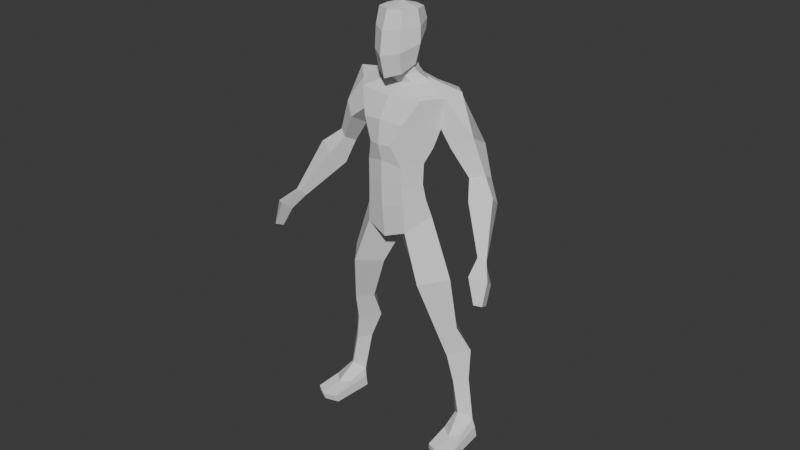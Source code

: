 # Source: Riggeado.blend  (saved by Blender 4.5.87; exported with 4.5.12 LTS)
import bpy
from mathutils import Matrix  # noqa: F401  (used for matrix-valued properties, if any)

bpy.ops.wm.read_factory_settings(use_empty=True)
scene = bpy.context.scene
scene.name = 'Scene'

# ---- collections
col_collection = bpy.data.collections.new('Collection'); scene.collection.children.link(col_collection)

# ---- world
world_world = bpy.data.worlds.new('World'); scene.world = world_world
world_world.use_nodes = True; world_world.node_tree.nodes.clear()
_N = world_world.node_tree.nodes; _L = world_world.node_tree.links
n0 = _N.new('ShaderNodeOutputWorld'); n0.name = 'World Output'; n0.location = (200, 100)
n1 = _N.new('ShaderNodeBackground'); n1.name = 'Background'; n1.location = (-200, 100)
n1.inputs[0].default_value = (0.05088, 0.05088, 0.05088, 1.0)
_L.new(n1.outputs[0], n0.inputs[0])
n0.is_active_output = True
world_world.color = (0.05088, 0.05088, 0.05088)
world_world.sun_shadow_jitter_overblur = 0.0

# ---- meshes
me_cube_002 = bpy.data.meshes.new('Cube.002')
me_cube_002.from_pydata([(1.063, -0.09771, 0.2367), (0.9684, -0.0576, 1.249), (0.9224, -0.2345, 0.3427), (0.7568, -0.2799, 1.186), (0.8975, 0.01326, 0.4307), (0.7106, 0.07495, 1.245), (0.7952, -0.1203, 0.2367), (0.5237, -0.08569, 1.228), (0.8318, -0.1872, 1.591), (0.6841, -0.4102, 1.582), (0.5391, -0.2098, 1.573), (0.6843, -0.01641, 1.582), (0.7744, -0.2739, 2.316), (0.5145, -0.6063, 2.286), (0.2546, -0.3322, 2.255), (0.5145, 0.004163, 2.286), (0.4881, -0.2987, 3.118), (0.2864, -0.5734, 2.925), (0.2864, -0.02411, 2.925), (0.9695, -0.08341, 0.8188), (0.8361, -0.2324, 0.7862), (0.6976, -0.08555, 0.8149), (0.8235, 0.08128, 0.908), (0.9585, -0.257, -0.02123), (1.125, -0.07933, -0.0287), (0.7645, -0.1213, -0.0287), (0.932, 0.06205, -0.0287), (0.9693, -0.489, 0.1318), (1.094, -0.3792, 0.154), (0.8259, -0.4018, 0.154), (1.0, -0.746, -0.0287), (1.184, -0.6514, -0.0287), (0.8044, -0.6934, -0.0287), (1.106, -0.09534, 0.1221), (0.9237, 0.06395, 0.1221), (0.7731, -0.1342, 0.1221), (1.171, -0.6727, 0.06896), (0.8194, -0.7115, 0.06896), (1.003, -0.782, 0.06896), (0.4368, -0.3494, 3.34), (0.4068, -0.3756, 3.554), (0.4157, -0.3722, 3.825), (0.5756, -0.2567, 4.279), (0.5248, -0.3336, 4.045), (0.6192, -0.2579, 4.661), (0.206, -0.2363, 4.89), (0.3566, -0.1931, 4.805), (0.2088, -0.2831, 4.999), (0.1631, -0.2737, 4.981), (0.2292, -0.2736, 5.654), (0.305, -0.3164, 5.276), (0.1594, -0.07641, 5.641), (0.1984, -0.1986, 5.198), (0.1146, -0.1362, 5.004), (0.177, -0.05392, 5.371), (0.7667, -0.1199, 4.741), (0.1783, -0.09894, 4.816), (0.1146, -0.09885, 4.914), (0.1146, -0.4008, 4.959), (0.1783, -0.3234, 4.775), (0.1726, -0.499, 4.924), (0.1146, -0.3635, 4.869), (0.4375, -0.4828, 4.657), (0.1863, -0.5462, 5.182), (0.1726, -0.4781, 5.669), (0.1054, -0.2695, 5.696), (0.2903, -0.2958, 5.465), (0.1682, -0.02803, 5.487), (0.1814, -0.53, 5.457), (0.2834, -0.627, 4.343), (0.5003, 0.02299, 4.363), (0.4146, -0.08579, 4.134), (0.2575, -0.1854, 3.568), (0.2184, -0.1438, 3.379), (0.303, -0.1897, 3.858), (0.1503, -0.6818, 4.072), (0.2655, -0.5838, 3.294), (0.2505, -0.6005, 3.791), (0.2505, -0.5996, 3.532), (0.9866, -0.23, 3.755), (1.141, -0.1218, 3.792), (0.9529, -0.05772, 3.664), (1.107, 0.05043, 3.701), (0.5439, 0.1157, 4.687), (0.7767, -0.3299, 4.113), (0.9814, -0.1618, 4.235), (0.7567, -0.06329, 3.964), (0.9614, 0.1057, 4.086), (1.107, -0.4004, 3.548), (1.354, -0.2602, 3.611), (1.023, -0.1798, 3.375), (1.27, -0.03581, 3.438), (1.429, -0.6276, 3.014), (1.528, -0.5912, 2.993), (1.391, -0.5715, 2.931), (1.49, -0.5351, 2.91), (1.609, -0.934, 2.583), (1.675, -0.8548, 2.548), (1.644, -0.7293, 2.488), (1.591, -0.8085, 2.523), (1.523, -0.6965, 2.75), (1.502, -0.9004, 2.903), (1.681, -0.7761, 2.844), (1.594, -0.5722, 2.69), (-1.063, -0.09771, 0.2367), (-0.9684, -0.0576, 1.249), (-0.9224, -0.2345, 0.3427), (-0.7568, -0.2799, 1.186), (-0.8975, 0.01326, 0.4307), (-0.7106, 0.07495, 1.245), (-0.7952, -0.1203, 0.2367), (-0.5237, -0.08569, 1.228), (-0.8318, -0.1872, 1.591), (-0.6841, -0.4102, 1.582), (-0.5391, -0.2098, 1.573), (-0.6843, -0.01641, 1.582), (-0.7744, -0.2739, 2.316), (-0.5145, -0.6063, 2.286), (-0.2546, -0.3322, 2.255), (-0.5145, 0.004163, 2.286), (-0.4881, -0.2987, 3.118), (-0.2864, -0.5734, 2.925), (0.0, -0.2987, 2.731), (-0.2864, -0.02411, 2.925), (-0.9695, -0.08341, 0.8188), (-0.8361, -0.2324, 0.7862), (-0.6976, -0.08555, 0.8149), (-0.8235, 0.08128, 0.908), (-0.9585, -0.257, -0.02123), (-1.125, -0.07933, -0.0287), (-0.7645, -0.1213, -0.0287), (-0.932, 0.06205, -0.0287), (-0.9693, -0.489, 0.1318), (-1.094, -0.3792, 0.154), (-0.8259, -0.4018, 0.154), (-1.0, -0.746, -0.0287), (-1.184, -0.6514, -0.0287), (-0.8044, -0.6934, -0.0287), (-1.106, -0.09534, 0.1221), (-0.9237, 0.06395, 0.1221), (-0.7731, -0.1342, 0.1221), (-1.171, -0.6727, 0.06896), (-0.8194, -0.7115, 0.06896), (-1.003, -0.782, 0.06896), (-0.4368, -0.3494, 3.34), (0.0, -0.6581, 3.247), (0.0, -0.08016, 3.418), (-0.4068, -0.3756, 3.554), (0.0, -0.6635, 3.564), (0.0, -0.1272, 3.592), (-0.4157, -0.3722, 3.825), (0.0, -0.6656, 3.856), (0.0, -0.05174, 3.878), (-0.5756, -0.2567, 4.279), (0.0, -0.6882, 4.381), (0.0, 0.1241, 4.461), (0.0, 0.08119, 4.185), (-0.5248, -0.3336, 4.045), (0.0, -0.7235, 4.078), (-0.6192, -0.2579, 4.661), (0.0, -0.5339, 4.626), (-0.206, -0.2363, 4.89), (0.0, 0.05338, 4.764), (0.0, -0.6112, 2.813), (0.0, -0.001018, 3.105), (-0.3566, -0.1931, 4.805), (0.0, -0.363, 4.756), (0.0, -0.4373, 4.938), (0.0, 0.01324, 4.826), (0.0, -0.3999, 4.847), (0.0, -0.05491, 4.938), (-0.2088, -0.2831, 4.999), (-0.1631, -0.2737, 4.981), (0.0, -0.09226, 5.028), (0.0, -0.5442, 5.674), (0.0, -0.2675, 5.718), (-0.2292, -0.2736, 5.654), (0.0, -0.01063, 5.636), (0.0, -0.05445, 5.138), (0.0, -0.6011, 4.863), (0.0, 0.05849, 5.362), (-0.305, -0.3164, 5.276), (0.0, -0.6757, 5.146), (-0.1594, -0.07641, 5.641), (-0.1984, -0.1986, 5.198), (-0.1146, -0.1362, 5.004), (-0.177, -0.05392, 5.371), (-0.7667, -0.1199, 4.741), (-0.1783, -0.09894, 4.816), (-0.1146, -0.09885, 4.914), (-0.1146, -0.4008, 4.959), (-0.1783, -0.3234, 4.775), (-0.1726, -0.499, 4.924), (-0.1146, -0.3635, 4.869), (-0.4375, -0.4828, 4.657), (-0.1863, -0.5462, 5.182), (-0.1726, -0.4781, 5.669), (-0.1054, -0.2695, 5.696), (0.0, 0.06804, 5.48), (-0.2903, -0.2958, 5.465), (0.0, -0.6354, 5.433), (-0.1682, -0.02803, 5.487), (-0.1814, -0.53, 5.457), (-0.2834, -0.627, 4.343), (-0.5003, 0.02299, 4.363), (-0.4146, -0.08579, 4.134), (-0.2575, -0.1854, 3.568), (-0.2184, -0.1438, 3.379), (-0.303, -0.1897, 3.858), (-0.1503, -0.6818, 4.072), (-0.2655, -0.5838, 3.294), (-0.2505, -0.6005, 3.791), (-0.2505, -0.5996, 3.532), (-0.9866, -0.23, 3.755), (-1.141, -0.1218, 3.792), (-0.9529, -0.05772, 3.664), (-1.107, 0.05043, 3.701), (-0.5439, 0.1157, 4.687), (-0.7767, -0.3299, 4.113), (-0.9814, -0.1618, 4.235), (-0.7567, -0.06329, 3.964), (-0.9614, 0.1057, 4.086), (-1.107, -0.4004, 3.548), (-1.354, -0.2602, 3.611), (-1.023, -0.1798, 3.375), (-1.27, -0.03581, 3.438), (-1.429, -0.6276, 3.014), (-1.528, -0.5912, 2.993), (-1.391, -0.5715, 2.931), (-1.49, -0.5351, 2.91), (-1.609, -0.934, 2.583), (-1.675, -0.8548, 2.548), (-1.644, -0.7293, 2.488), (-1.591, -0.8085, 2.523), (-1.523, -0.6965, 2.75), (-1.502, -0.9004, 2.903), (-1.681, -0.7761, 2.844), (-1.594, -0.5722, 2.69)], [], [(19, 1, 3, 20), (20, 3, 7, 21), (21, 7, 5, 22), (22, 5, 1, 19), (34, 33, 24, 26), (5, 7, 10, 11), (11, 10, 14, 15), (3, 1, 8, 9), (1, 5, 11, 8), (7, 3, 9, 10), (12, 15, 18, 16), (9, 8, 12, 13), (8, 11, 15, 12), (10, 9, 13, 14), (14, 13, 17, 122), (15, 14, 122, 18), (13, 12, 16, 17), (4, 22, 19, 0), (6, 21, 22, 4), (2, 20, 21, 6), (0, 19, 20, 2), (23, 25, 26, 24), (35, 25, 32, 37), (25, 23, 30, 32), (35, 34, 26, 25), (38, 37, 32, 30), (36, 38, 30, 31), (33, 0, 28, 36), (2, 6, 29, 27), (0, 2, 27, 28), (23, 24, 31, 30), (24, 33, 36, 31), (28, 27, 38, 36), (27, 29, 37, 38), (6, 4, 34, 35), (6, 35, 37, 29), (4, 0, 33, 34), (16, 18, 73, 39), (40, 72, 74, 41), (145, 76, 78, 148), (39, 73, 72, 40), (148, 78, 77, 151), (158, 75, 69, 154), (43, 71, 70, 42), (41, 74, 71, 43), (151, 77, 75, 158), (160, 62, 59, 166), (154, 69, 62, 160), (17, 163, 122), (164, 18, 122), (46, 56, 57, 45), (44, 55, 56, 46), (45, 57, 53, 48), (166, 59, 61, 169), (66, 67, 51, 49), (169, 61, 58, 167), (175, 65, 51, 177), (200, 68, 64, 174), (167, 58, 60, 179), (48, 53, 52, 47), (179, 60, 63, 182), (47, 52, 50), (52, 53, 173, 178), (67, 54, 180, 198), (54, 52, 178, 180), (53, 57, 170, 173), (57, 56, 168, 170), (56, 55, 83, 162, 168), (61, 59, 46, 45), (60, 58, 48, 47), (58, 61, 45, 48), (59, 62, 44, 46), (63, 60, 47, 50), (68, 63, 50, 66), (51, 65, 49), (49, 65, 64), (65, 175, 174, 64), (50, 52, 54), (64, 68, 66, 49), (51, 67, 198, 177), (182, 63, 68, 200), (50, 54, 67, 66), (62, 69, 42, 44), (70, 71, 156, 155), (72, 73, 146, 149), (71, 74, 152, 156), (74, 72, 149, 152), (69, 75, 43, 42), (78, 76, 39, 40), (77, 78, 40, 41), (75, 77, 41, 43), (76, 17, 16, 39), (155, 162, 83, 70), (86, 87, 82, 81), (79, 81, 90, 88), (84, 86, 81, 79), (87, 85, 80, 82), (83, 55, 85, 87), (42, 70, 86, 84), (70, 83, 87, 86), (79, 80, 85, 84), (90, 91, 95, 94), (82, 80, 89, 91), (81, 82, 91, 90), (80, 79, 88, 89), (101, 100, 99, 96), (88, 90, 94, 92), (89, 88, 92, 93), (91, 89, 93, 95), (44, 42, 84, 85), (85, 55, 44), (99, 98, 97, 96), (102, 101, 96, 97), (103, 102, 97, 98), (100, 103, 98, 99), (94, 95, 103, 100), (95, 93, 102, 103), (93, 92, 101, 102), (92, 94, 100, 101), (145, 163, 17, 76), (73, 18, 164, 146), (124, 125, 107, 105), (125, 126, 111, 107), (126, 127, 109, 111), (127, 124, 105, 109), (139, 131, 129, 138), (109, 115, 114, 111), (115, 119, 118, 114), (107, 113, 112, 105), (105, 112, 115, 109), (111, 114, 113, 107), (116, 120, 123, 119), (113, 117, 116, 112), (112, 116, 119, 115), (114, 118, 117, 113), (118, 122, 121, 117), (119, 123, 122, 118), (117, 121, 120, 116), (108, 104, 124, 127), (110, 108, 127, 126), (106, 110, 126, 125), (104, 106, 125, 124), (128, 129, 131, 130), (140, 142, 137, 130), (130, 137, 135, 128), (140, 130, 131, 139), (143, 135, 137, 142), (141, 136, 135, 143), (138, 141, 133, 104), (106, 132, 134, 110), (104, 133, 132, 106), (128, 135, 136, 129), (129, 136, 141, 138), (133, 141, 143, 132), (132, 143, 142, 134), (110, 140, 139, 108), (110, 134, 142, 140), (108, 139, 138, 104), (120, 144, 207, 123), (147, 150, 208, 206), (145, 148, 212, 210), (144, 147, 206, 207), (148, 151, 211, 212), (158, 154, 203, 209), (157, 153, 204, 205), (150, 157, 205, 208), (151, 158, 209, 211), (160, 166, 191, 194), (154, 160, 194, 203), (121, 122, 163), (164, 122, 123), (165, 161, 189, 188), (159, 165, 188, 187), (161, 172, 185, 189), (166, 169, 193, 191), (199, 176, 183, 201), (169, 167, 190, 193), (175, 177, 183, 197), (200, 174, 196, 202), (167, 179, 192, 190), (172, 171, 184, 185), (179, 182, 195, 192), (171, 181, 184), (184, 178, 173, 185), (201, 198, 180, 186), (186, 180, 178, 184), (185, 173, 170, 189), (189, 170, 168, 188), (188, 168, 162, 217, 187), (193, 161, 165, 191), (192, 171, 172, 190), (190, 172, 161, 193), (191, 165, 159, 194), (195, 181, 171, 192), (202, 199, 181, 195), (183, 176, 197), (176, 196, 197), (197, 196, 174, 175), (181, 186, 184), (196, 176, 199, 202), (183, 177, 198, 201), (182, 200, 202, 195), (181, 199, 201, 186), (194, 159, 153, 203), (204, 155, 156, 205), (206, 149, 146, 207), (205, 156, 152, 208), (208, 152, 149, 206), (203, 153, 157, 209), (212, 147, 144, 210), (211, 150, 147, 212), (209, 157, 150, 211), (210, 144, 120, 121), (155, 204, 217, 162), (220, 215, 216, 221), (213, 222, 224, 215), (218, 213, 215, 220), (221, 216, 214, 219), (217, 221, 219, 187), (153, 218, 220, 204), (204, 220, 221, 217), (213, 218, 219, 214), (224, 228, 229, 225), (216, 225, 223, 214), (215, 224, 225, 216), (214, 223, 222, 213), (235, 230, 233, 234), (222, 226, 228, 224), (223, 227, 226, 222), (225, 229, 227, 223), (159, 219, 218, 153), (219, 159, 187), (233, 230, 231, 232), (236, 231, 230, 235), (237, 232, 231, 236), (234, 233, 232, 237), (228, 234, 237, 229), (229, 237, 236, 227), (227, 236, 235, 226), (226, 235, 234, 228), (145, 210, 121, 163), (207, 146, 164, 123)])
me_cube_002.polygons.foreach_set('use_smooth', [True] * 242)
_k = set([(0, 2), (0, 4), (0, 19), (0, 28), (0, 33), (1, 3), (1, 5), (1, 8), (1, 19), (2, 6), (2, 20), (2, 27), (3, 7), (3, 9), (3, 20), (4, 6), (4, 22), (4, 34), (5, 7), (5, 11), (5, 22), (6, 21), (6, 29), (6, 35), (7, 10), (7, 21), (8, 9), (8, 11), (8, 12), (9, 10), (9, 13), (10, 11), (10, 14), (11, 15), (12, 13), (12, 15), (12, 16), (13, 14), (13, 17), (14, 15), (14, 122), (15, 18), (16, 17), (16, 18), (16, 39), (17, 76), (17, 122), (17, 163), (18, 73), (18, 122), (18, 164), (19, 20), (19, 22), (20, 21), (21, 22), (23, 24), (23, 25), (23, 30), (24, 26), (24, 31), (24, 33), (25, 26), (25, 32), (25, 35), (26, 34), (27, 28), (27, 29), (27, 38), (28, 36), (29, 37), (30, 31), (30, 32), (30, 38), (31, 36), (32, 37), (33, 34), (33, 36), (34, 35), (35, 37), (36, 38), (37, 38), (39, 40), (39, 73), (39, 76), (40, 41), (40, 72), (40, 78), (41, 43), (41, 74), (41, 77), (42, 43), (42, 44), (42, 69), (42, 70), (42, 84), (43, 71), (43, 75), (44, 46), (44, 55), (44, 62), (44, 85), (45, 46), (45, 48), (45, 57), (45, 61), (46, 56), (46, 59), (47, 48), (47, 50), (47, 52), (47, 60), (48, 53), (48, 58), (49, 51), (49, 64), (49, 65), (49, 66), (50, 52), (50, 54), (50, 63), (50, 66), (51, 65), (51, 67), (51, 177), (52, 53), (52, 54), (52, 178), (53, 57), (53, 173), (54, 67), (54, 180), (55, 56), (55, 83), (55, 85), (56, 57), (56, 168), (57, 170), (58, 60), (58, 61), (58, 167), (59, 61), (59, 62), (59, 166), (60, 63), (60, 179), (61, 169), (62, 69), (62, 160), (63, 68), (63, 182), (64, 65), (64, 68), (64, 174), (65, 175), (66, 67), (66, 68), (67, 198), (68, 200), (69, 75), (69, 154), (70, 71), (70, 83), (70, 86), (70, 155), (71, 74), (71, 156), (72, 73), (72, 74), (72, 149), (73, 146), (74, 152), (75, 77), (75, 158), (76, 78), (76, 145), (77, 78), (77, 151), (78, 148), (79, 80), (79, 81), (79, 84), (79, 88), (80, 82), (80, 85), (80, 89), (81, 82), (81, 86), (81, 90), (82, 87), (82, 91), (83, 87), (83, 162), (84, 85), (84, 86), (85, 87), (86, 87), (88, 89), (88, 90), (88, 92), (89, 91), (89, 93), (90, 91), (90, 94), (91, 95), (92, 93), (92, 94), (92, 101), (93, 95), (93, 102), (94, 95), (94, 100), (95, 103), (96, 97), (96, 99), (96, 101), (97, 98), (97, 102), (98, 99), (98, 103), (99, 100), (100, 101), (100, 103), (101, 102), (102, 103), (104, 106), (104, 108), (104, 124), (104, 133), (104, 138), (105, 107), (105, 109), (105, 112), (105, 124), (106, 110), (106, 125), (106, 132), (107, 111), (107, 113), (107, 125), (108, 110), (108, 127), (108, 139), (109, 111), (109, 115), (109, 127), (110, 126), (110, 134), (110, 140), (111, 114), (111, 126), (112, 113), (112, 115), (112, 116), (113, 114), (113, 117), (114, 115), (114, 118), (115, 119), (116, 117), (116, 119), (116, 120), (117, 118), (117, 121), (118, 119), (118, 122), (119, 123), (120, 121), (120, 123), (120, 144), (121, 122), (121, 163), (121, 210), (122, 123), (122, 163), (122, 164), (123, 164), (123, 207), (124, 125), (124, 127), (125, 126), (126, 127), (128, 129), (128, 130), (128, 135), (129, 131), (129, 136), (129, 138), (130, 131), (130, 137), (130, 140), (131, 139), (132, 133), (132, 134), (132, 143), (133, 141), (134, 142), (135, 136), (135, 137), (135, 143), (136, 141), (137, 142), (138, 139), (138, 141), (139, 140), (140, 142), (141, 143), (142, 143), (144, 147), (144, 207), (144, 210), (145, 148), (145, 163), (145, 210), (146, 149), (146, 164), (146, 207), (147, 150), (147, 206), (147, 212), (148, 151), (148, 212), (149, 152), (149, 206), (150, 157), (150, 208), (150, 211), (151, 158), (151, 211), (152, 156), (152, 208), (153, 157), (153, 159), (153, 203), (153, 204), (153, 218), (154, 158), (154, 160), (154, 203), (155, 156), (155, 162), (155, 204), (156, 205), (157, 205), (157, 209), (158, 209), (159, 165), (159, 187), (159, 194), (159, 219), (160, 166), (160, 194), (161, 165), (161, 172), (161, 189), (161, 193), (162, 168), (162, 217), (165, 188), (165, 191), (166, 169), (166, 191), (167, 169), (167, 179), (167, 190), (168, 170), (168, 188), (169, 193), (170, 173), (170, 189), (171, 172), (171, 181), (171, 184), (171, 192), (172, 185), (172, 190), (173, 178), (173, 185), (174, 175), (174, 196), (174, 200), (175, 177), (175, 197), (176, 183), (176, 196), (176, 197), (176, 199), (177, 183), (177, 198), (178, 180), (178, 184), (179, 182), (179, 192), (180, 186), (180, 198), (181, 184), (181, 186), (181, 195), (181, 199), (182, 195), (182, 200), (183, 197), (183, 201), (184, 185), (184, 186), (185, 189), (186, 201), (187, 188), (187, 217), (187, 219), (188, 189), (190, 192), (190, 193), (191, 193), (191, 194), (192, 195), (194, 203), (195, 202), (196, 197), (196, 202), (198, 201), (199, 201), (199, 202), (200, 202), (203, 209), (204, 205), (204, 217), (204, 220), (205, 208), (206, 207), (206, 208), (209, 211), (210, 212), (211, 212), (213, 214), (213, 215), (213, 218), (213, 222), (214, 216), (214, 219), (214, 223), (215, 216), (215, 220), (215, 224), (216, 221), (216, 225), (217, 221), (218, 219), (218, 220), (219, 221), (220, 221), (222, 223), (222, 224), (222, 226), (223, 225), (223, 227), (224, 225), (224, 228), (225, 229), (226, 227), (226, 228), (226, 235), (227, 229), (227, 236), (228, 229), (228, 234), (229, 237), (230, 231), (230, 233), (230, 235), (231, 232), (231, 236), (232, 233), (232, 237), (233, 234), (234, 235), (234, 237), (235, 236), (236, 237)])
me_cube_002.attributes.new('sharp_edge', 'BOOLEAN', 'EDGE').data.foreach_set('value', [ (min(e.vertices), max(e.vertices)) in _k for e in me_cube_002.edges])
me_cube_002.update()
me_cube_002.normals_split_custom_set([tuple(v) for v in zip(*[iter([0.7248, -0.687, 0.05224, 0.7248, -0.687, 0.05224, 0.7248, -0.687, 0.05224, 0.7248, -0.687, 0.05224, -0.6801, -0.6885, -0.252, -0.6801, -0.6885, -0.252, -0.6801, -0.6885, -0.252, -0.6801, -0.6885, -0.252, -0.6585, 0.7114, -0.2455, -0.6585, 0.7114, -0.2455, -0.6585, 0.7114, -0.2455, -0.6585, 0.7114, -0.2455, 0.6008, 0.7965, 0.06895, 0.6008, 0.7965, 0.06895, 0.6008, 0.7965, 0.06895, 0.6008, 0.7965, 0.06895, 0.6225, 0.7772, 0.09192, 0.6225, 0.7772, 0.09192, 0.6225, 0.7772, 0.09192, 0.6225, 0.7772, 0.09192, -0.7221, 0.6629, 0.1979, -0.7221, 0.6629, 0.1979, -0.7221, 0.6629, 0.1979, -0.7221, 0.6629, 0.1979, -0.7695, 0.6039, -0.2079, -0.7695, 0.6039, -0.2079, -0.7695, 0.6039, -0.2079, -0.7695, 0.6039, -0.2079, 0.7782, -0.628, -0.0005272, 0.7782, -0.628, -0.0005272, 0.7782, -0.628, -0.0005272, 0.7782, -0.628, -0.0005272, 0.5477, 0.7482, 0.3746, 0.5477, 0.7482, 0.3746, 0.5477, 0.7482, 0.3746, 0.5477, 0.7482, 0.3746, -0.7052, -0.652, -0.2784, -0.7052, -0.652, -0.2784, -0.7052, -0.652, -0.2784, -0.7052, -0.652, -0.2784, 0.6828, 0.6793, 0.2688, 0.6828, 0.6793, 0.2688, 0.6828, 0.6793, 0.2688, 0.6828, 0.6793, 0.2688, 0.8058, -0.5921, 0.01087, 0.8058, -0.5921, 0.01087, 0.8058, -0.5921, 0.01087, 0.8058, -0.5921, 0.01087, 0.7259, 0.672, 0.1466, 0.7259, 0.672, 0.1466, 0.7259, 0.672, 0.1466, 0.7259, 0.672, 0.1466, -0.6916, -0.6207, -0.3693, -0.6916, -0.6207, -0.3693, -0.6916, -0.6207, -0.3693, -0.6916, -0.6207, -0.3693, -0.6396, -0.7324, -0.2335, -0.6396, -0.7324, -0.2335, -0.6396, -0.7324, -0.2335, -0.6396, -0.7324, -0.2335, -0.6586, 0.6949, -0.2885, -0.6586, 0.6949, -0.2885, -0.6586, 0.6949, -0.2885, -0.6586, 0.6949, -0.2885, 0.7198, -0.6435, 0.2605, 0.7198, -0.6435, 0.2605, 0.7198, -0.6435, 0.2605, 0.7198, -0.6435, 0.2605, 0.6878, 0.724, 0.05277, 0.6878, 0.724, 0.05277, 0.6878, 0.724, 0.05277, 0.6878, 0.724, 0.05277, -0.6925, 0.6984, -0.1806, -0.6925, 0.6984, -0.1806, -0.6925, 0.6984, -0.1806, -0.6925, 0.6984, -0.1806, -0.6833, -0.7237, -0.09694, -0.6833, -0.7237, -0.09694, -0.6833, -0.7237, -0.09694, -0.6833, -0.7237, -0.09694, 0.7319, -0.667, 0.1393, 0.7319, -0.667, 0.1393, 0.7319, -0.667, 0.1393, 0.7319, -0.667, 0.1393, 0.002702, -0.02318, -0.9997, 0.002702, -0.02318, -0.9997, 0.002702, -0.02318, -0.9997, 0.002702, -0.02318, -0.9997, -0.9934, -0.07835, 0.08426, -0.9934, -0.07835, 0.08426, -0.9934, -0.07835, 0.08426, -0.9934, -0.07835, 0.08426, 0.02342, 0.008843, -0.9997, 0.02342, 0.008843, -0.9997, 0.02342, 0.008843, -0.9997, 0.02342, 0.008843, -0.9997, -0.7679, 0.6401, 0.02384, -0.7679, 0.6401, 0.02384, -0.7679, 0.6401, 0.02384, -0.7679, 0.6401, 0.02384, -0.2998, -0.926, -0.2293, -0.2998, -0.926, -0.2293, -0.2998, -0.926, -0.2293, -0.2998, -0.926, -0.2293, 0.4895, -0.8438, -0.22, 0.4895, -0.8438, -0.22, 0.4895, -0.8438, -0.22, 0.4895, -0.8438, -0.22, 0.8697, 0.01827, 0.4933, 0.8697, 0.01827, 0.4933, 0.8697, 0.01827, 0.4933, 0.8697, 0.01827, 0.4933, -0.5565, -0.4597, 0.6921, -0.5565, -0.4597, 0.6921, -0.5565, -0.4597, 0.6921, -0.5565, -0.4597, 0.6921, 0.553, -0.3372, 0.7619, 0.553, -0.3372, 0.7619, 0.553, -0.3372, 0.7619, 0.553, -0.3372, 0.7619, -0.02494, 0.004653, -0.9997, -0.02494, 0.004653, -0.9997, -0.02494, 0.004653, -0.9997, -0.02494, 0.004653, -0.9997, 0.9847, 0.09955, 0.1428, 0.9847, 0.09955, 0.1428, 0.9847, 0.09955, 0.1428, 0.9847, 0.09955, 0.1428, 0.09596, -0.2264, 0.9693, 0.09596, -0.2264, 0.9693, 0.09596, -0.2264, 0.9693, 0.09596, -0.2264, 0.9693, -0.04983, -0.2401, 0.9695, -0.04983, -0.2401, 0.9695, -0.04983, -0.2401, 0.9695, -0.04983, -0.2401, 0.9695, -0.8066, 0.5894, 0.04347, -0.8066, 0.5894, 0.04347, -0.8066, 0.5894, 0.04347, -0.8066, 0.5894, 0.04347, -0.9231, -0.1394, 0.3584, -0.9231, -0.1394, 0.3584, -0.9231, -0.1394, 0.3584, -0.9231, -0.1394, 0.3584, 0.6673, 0.7177, 0.1988, 0.6673, 0.7177, 0.1988, 0.6673, 0.7177, 0.1988, 0.6673, 0.7177, 0.1988, 0.6721, 0.6814, 0.2899, 0.6721, 0.6814, 0.2899, 0.6721, 0.6814, 0.2899, 0.6721, 0.6814, 0.2899, 0.811, 0.5798, -0.07784, 0.811, 0.5798, -0.07784, 0.811, 0.5798, -0.07784, 0.811, 0.5798, -0.07784, 0.2595, -0.9653, -0.02982, 0.2595, -0.9653, -0.02982, 0.2595, -0.9653, -0.02982, 0.2595, -0.9653, -0.02982, 0.7356, 0.6705, 0.09634, 0.7356, 0.6705, 0.09634, 0.7356, 0.6705, 0.09634, 0.7356, 0.6705, 0.09634, 0.2484, -0.9686, -0.005446, 0.2484, -0.9686, -0.005446, 0.2484, -0.9686, -0.005446, 0.2484, -0.9686, -0.005446, 0.239, -0.9662, 0.09635, 0.239, -0.9662, 0.09635, 0.239, -0.9662, 0.09635, 0.239, -0.9662, 0.09635, 0.8115, 0.419, -0.4073, 0.8115, 0.419, -0.4073, 0.8115, 0.419, -0.4073, 0.8115, 0.419, -0.4073, 0.7241, 0.5067, -0.4679, 0.7241, 0.5067, -0.4679, 0.7241, 0.5067, -0.4679, 0.7241, 0.5067, -0.4679, 0.2146, -0.9515, -0.2205, 0.2146, -0.9515, -0.2205, 0.2146, -0.9515, -0.2205, 0.2146, -0.9515, -0.2205, 0.02092, -0.589, 0.8078, 0.02092, -0.589, 0.8078, 0.02092, -0.589, 0.8078, 0.02092, -0.589, 0.8078, 0.1427, -0.8891, 0.435, 0.1427, -0.8891, 0.435, 0.1427, -0.8891, 0.435, 0.1427, -0.8891, 0.435, 0.3796, -0.2355, -0.8947, 0.3796, -0.2355, -0.8947, 0.3796, -0.2355, -0.8947, -0.312, 0.7432, -0.5919, -0.312, 0.7432, -0.5919, -0.312, 0.7432, -0.5919, 0.5095, 0.4839, 0.7115, 0.5095, 0.4839, 0.7115, 0.5095, 0.4839, 0.7115, 0.5095, 0.4839, 0.7115, 0.2028, -0.3347, 0.9202, 0.2028, -0.3347, 0.9202, 0.2028, -0.3347, 0.9202, 0.2028, -0.3347, 0.9202, 0.8559, 0.3739, 0.3573, 0.8559, 0.3739, 0.3573, 0.8559, 0.3739, 0.3573, 0.8559, 0.3739, 0.3573, 0.2781, -0.9173, -0.2851, 0.2781, -0.9173, -0.2851, 0.2781, -0.9173, -0.2851, 0.2781, -0.9173, -0.2851, 0.9047, 0.3692, 0.2128, 0.9047, 0.3692, 0.2128, 0.9047, 0.3692, 0.2128, 0.9047, 0.3692, 0.2128, 0.3432, -0.8683, -0.3582, 0.3432, -0.8683, -0.3582, 0.3432, -0.8683, -0.3582, 0.3432, -0.8683, -0.3582, 0.1293, 0.2739, 0.953, 0.1293, 0.2739, 0.953, 0.1293, 0.2739, 0.953, 0.1293, 0.2739, 0.953, 0.4061, -0.8692, 0.282, 0.4061, -0.8692, 0.282, 0.4061, -0.8692, 0.282, 0.4061, -0.8692, 0.282, 0.06907, 0.3975, -0.915, 0.06907, 0.3975, -0.915, 0.06907, 0.3975, -0.915, 0.06907, 0.3975, -0.915, 0.7955, 0.5211, -0.3093, 0.7955, 0.5211, -0.3093, 0.7955, 0.5211, -0.3093, 0.7955, 0.5211, -0.3093, 0.5682, -0.7996, -0.1945, 0.5682, -0.7996, -0.1945, 0.5682, -0.7996, -0.1945, 0.5682, -0.7996, -0.1945, 0.7898, 0.5782, -0.2047, 0.7898, 0.5782, -0.2047, 0.7898, 0.5782, -0.2047, 0.5199, 0.851, -0.07461, 0.5199, 0.851, -0.07461, 0.5199, 0.851, -0.07461, 0.5199, 0.851, -0.07461, 0.5177, 0.8487, -0.1085, 0.5177, 0.8487, -0.1085, 0.5177, 0.8487, -0.1085, 0.5177, 0.8487, -0.1085, 0.5619, 0.7072, -0.4292, 0.5619, 0.7072, -0.4292, 0.5619, 0.7072, -0.4292, 0.5619, 0.7072, -0.4292, 0.3979, 0.8481, 0.3499, 0.3979, 0.8481, 0.3499, 0.3979, 0.8481, 0.3499, 0.3979, 0.8481, 0.3499, 0.4662, 0.7895, 0.3991, 0.4662, 0.7895, 0.3991, 0.4662, 0.7895, 0.3991, 0.4662, 0.7895, 0.3991, 0.1346, 0.3941, 0.9092, 0.1346, 0.3941, 0.9092, 0.1346, 0.3941, 0.9092, 0.1346, 0.3941, 0.9092, 0.1346, 0.3941, 0.9092, 0.5968, -0.7022, 0.3881, 0.5968, -0.7022, 0.3881, 0.5968, -0.7022, 0.3881, 0.5968, -0.7022, 0.3881, 0.1012, 0.2461, -0.9639, 0.1012, 0.2461, -0.9639, 0.1012, 0.2461, -0.9639, 0.1012, 0.2461, -0.9639, 0.8754, -0.4833, 0.008254, 0.8754, -0.4833, 0.008254, 0.8754, -0.4833, 0.008254, 0.8754, -0.4833, 0.008254, 0.2831, -0.372, 0.884, 0.2831, -0.372, 0.884, 0.2831, -0.372, 0.884, 0.2831, -0.372, 0.884, 0.9432, -0.2403, -0.2297, 0.9432, -0.2403, -0.2297, 0.9432, -0.2403, -0.2297, 0.9432, -0.2403, -0.2297, 0.8889, -0.4522, 0.07324, 0.8889, -0.4522, 0.07324, 0.8889, -0.4522, 0.07324, 0.8889, -0.4522, 0.07324, 0.3217, 0.1759, 0.9303, 0.3217, 0.1759, 0.9303, 0.3217, 0.1759, 0.9303, 0.321, -0.0181, 0.9469, 0.321, -0.0181, 0.9469, 0.321, -0.0181, 0.9469, 0.1218, -0.1251, 0.9846, 0.1218, -0.1251, 0.9846, 0.1218, -0.1251, 0.9846, 0.1218, -0.1251, 0.9846, 0.7989, 0.5065, -0.3245, 0.7989, 0.5065, -0.3245, 0.7989, 0.5065, -0.3245, 0.9135, -0.341, 0.222, 0.9135, -0.341, 0.222, 0.9135, -0.341, 0.222, 0.9135, -0.341, 0.222, 0.4031, 0.8425, 0.3574, 0.4031, 0.8425, 0.3574, 0.4031, 0.8425, 0.3574, 0.4031, 0.8425, 0.3574, 0.5257, -0.8459, 0.08944, 0.5257, -0.8459, 0.08944, 0.5257, -0.8459, 0.08944, 0.5257, -0.8459, 0.08944, 0.9048, 0.4258, 0.004673, 0.9048, 0.4258, 0.004673, 0.9048, 0.4258, 0.004673, 0.9048, 0.4258, 0.004673, 0.7746, -0.6259, -0.09126, 0.7746, -0.6259, -0.09126, 0.7746, -0.6259, -0.09126, 0.7746, -0.6259, -0.09126, 0.2193, 0.9235, -0.3147, 0.2193, 0.9235, -0.3147, 0.2193, 0.9235, -0.3147, 0.2193, 0.9235, -0.3147, 0.2678, 0.9422, 0.2012, 0.2678, 0.9422, 0.2012, 0.2678, 0.9422, 0.2012, 0.2678, 0.9422, 0.2012, 0.3221, 0.8541, -0.4084, 0.3221, 0.8541, -0.4084, 0.3221, 0.8541, -0.4084, 0.3221, 0.8541, -0.4084, 0.3172, 0.9378, -0.1411, 0.3172, 0.9378, -0.1411, 0.3172, 0.9378, -0.1411, 0.3172, 0.9378, -0.1411, 0.7249, -0.6835, -0.08592, 0.7249, -0.6835, -0.08592, 0.7249, -0.6835, -0.08592, 0.7249, -0.6835, -0.08592, 0.8114, -0.5838, 0.02666, 0.8114, -0.5838, 0.02666, 0.8114, -0.5838, 0.02666, 0.8114, -0.5838, 0.02666, 0.8157, -0.5784, -0.01122, 0.8157, -0.5784, -0.01122, 0.8157, -0.5784, -0.01122, 0.8157, -0.5784, -0.01122, 0.7286, -0.6812, -0.07083, 0.7286, -0.6812, -0.07083, 0.7286, -0.6812, -0.07083, 0.7286, -0.6812, -0.07083, 0.7981, -0.6014, 0.03533, 0.7981, -0.6014, 0.03533, 0.7981, -0.6014, 0.03533, 0.7981, -0.6014, 0.03533, 0.03085, 0.9988, -0.03719, 0.03085, 0.9988, -0.03719, 0.03085, 0.9988, -0.03719, 0.03085, 0.9988, -0.03719, -0.4928, 0.8149, -0.3052, -0.4928, 0.8149, -0.3052, -0.4928, 0.8149, -0.3052, -0.4928, 0.8149, -0.3052, -0.9199, -0.3676, -0.1367, -0.9199, -0.3676, -0.1367, -0.9199, -0.3676, -0.1367, -0.9199, -0.3676, -0.1367, -0.7577, -0.3827, -0.5286, -0.7577, -0.3827, -0.5286, -0.7577, -0.3827, -0.5286, -0.7577, -0.3827, -0.5286, 0.9001, 0.2879, 0.3269, 0.9001, 0.2879, 0.3269, 0.9001, 0.2879, 0.3269, 0.9001, 0.2879, 0.3269, 0.7495, 0.5246, 0.4038, 0.7495, 0.5246, 0.4038, 0.7495, 0.5246, 0.4038, 0.7495, 0.5246, 0.4038, -0.7878, -0.2065, -0.5802, -0.7878, -0.2065, -0.5802, -0.7878, -0.2065, -0.5802, -0.7878, -0.2065, -0.5802, -0.3505, 0.8798, -0.3211, -0.3505, 0.8798, -0.3211, -0.3505, 0.8798, -0.3211, -0.3505, 0.8798, -0.3211, 0.571, -0.8119, 0.1215, 0.571, -0.8119, 0.1215, 0.571, -0.8119, 0.1215, 0.571, -0.8119, 0.1215, -0.2442, 0.6366, -0.7315, -0.2442, 0.6366, -0.7315, -0.2442, 0.6366, -0.7315, -0.2442, 0.6366, -0.7315, 0.7709, 0.4953, 0.4006, 0.7709, 0.4953, 0.4006, 0.7709, 0.4953, 0.4006, 0.7709, 0.4953, 0.4006, -0.3855, 0.7981, -0.4631, -0.3855, 0.7981, -0.4631, -0.3855, 0.7981, -0.4631, -0.3855, 0.7981, -0.4631, 0.2278, -0.6571, 0.7185, 0.2278, -0.6571, 0.7185, 0.2278, -0.6571, 0.7185, 0.2278, -0.6571, 0.7185, -0.9517, -0.1611, -0.2613, -0.9517, -0.1611, -0.2613, -0.9517, -0.1611, -0.2613, -0.9517, -0.1611, -0.2613, -0.8032, -0.5553, -0.2154, -0.8032, -0.5553, -0.2154, -0.8032, -0.5553, -0.2154, -0.8032, -0.5553, -0.2154, 0.3363, -0.7824, 0.5242, 0.3363, -0.7824, 0.5242, 0.3363, -0.7824, 0.5242, 0.3363, -0.7824, 0.5242, 0.9112, 0.4117, 0.0151, 0.9112, 0.4117, 0.0151, 0.9112, 0.4117, 0.0151, 0.9112, 0.4117, 0.0151, 0.2433, -0.9502, 0.1948, 0.2433, -0.9502, 0.1948, 0.2433, -0.9502, 0.1948, 0.2433, -0.9502, 0.1948, 0.5596, -0.772, 0.3014, 0.5596, -0.772, 0.3014, 0.5596, -0.772, 0.3014, 0.02943, -0.425, -0.9047, 0.02943, -0.425, -0.9047, 0.02943, -0.425, -0.9047, 0.02943, -0.425, -0.9047, 0.6743, -0.6991, 0.2378, 0.6743, -0.6991, 0.2378, 0.6743, -0.6991, 0.2378, 0.6743, -0.6991, 0.2378, 0.9513, 0.3023, -0.06008, 0.9513, 0.3023, -0.06008, 0.9513, 0.3023, -0.06008, 0.9513, 0.3023, -0.06008, -0.8471, 0.3136, -0.429, -0.8471, 0.3136, -0.429, -0.8471, 0.3136, -0.429, -0.8471, 0.3136, -0.429, -0.688, 0.4342, -0.5815, -0.688, 0.4342, -0.5815, -0.688, 0.4342, -0.5815, -0.688, 0.4342, -0.5815, 0.793, 0.5724, 0.2085, 0.793, 0.5724, 0.2085, 0.793, 0.5724, 0.2085, 0.793, 0.5724, 0.2085, 0.4168, -0.2853, 0.8631, 0.4168, -0.2853, 0.8631, 0.4168, -0.2853, 0.8631, 0.4168, -0.2853, 0.8631, -0.9228, -0.2919, -0.2516, -0.9228, -0.2919, -0.2516, -0.9228, -0.2919, -0.2516, -0.9228, -0.2919, -0.2516, 0.2164, -0.9742, -0.06383, 0.2164, -0.9742, -0.06383, 0.2164, -0.9742, -0.06383, 0.2164, -0.9742, -0.06383, 0.2731, 0.9252, 0.2636, 0.2731, 0.9252, 0.2636, 0.2731, 0.9252, 0.2636, 0.2731, 0.9252, 0.2636, -0.7248, -0.687, 0.05224, -0.7248, -0.687, 0.05224, -0.7248, -0.687, 0.05224, -0.7248, -0.687, 0.05224, 0.6801, -0.6885, -0.252, 0.6801, -0.6885, -0.252, 0.6801, -0.6885, -0.252, 0.6801, -0.6885, -0.252, 0.6585, 0.7114, -0.2455, 0.6585, 0.7114, -0.2455, 0.6585, 0.7114, -0.2455, 0.6585, 0.7114, -0.2455, -0.6008, 0.7965, 0.06895, -0.6008, 0.7965, 0.06895, -0.6008, 0.7965, 0.06895, -0.6008, 0.7965, 0.06895, -0.6225, 0.7772, 0.09192, -0.6225, 0.7772, 0.09192, -0.6225, 0.7772, 0.09192, -0.6225, 0.7772, 0.09192, 0.7221, 0.6629, 0.1979, 0.7221, 0.6629, 0.1979, 0.7221, 0.6629, 0.1979, 0.7221, 0.6629, 0.1979, 0.7695, 0.6039, -0.2079, 0.7695, 0.6039, -0.2079, 0.7695, 0.6039, -0.2079, 0.7695, 0.6039, -0.2079, -0.7782, -0.628, -0.0005271, -0.7782, -0.628, -0.0005271, -0.7782, -0.628, -0.0005271, -0.7782, -0.628, -0.0005271, -0.5477, 0.7482, 0.3746, -0.5477, 0.7482, 0.3746, -0.5477, 0.7482, 0.3746, -0.5477, 0.7482, 0.3746, 0.7052, -0.652, -0.2784, 0.7052, -0.652, -0.2784, 0.7052, -0.652, -0.2784, 0.7052, -0.652, -0.2784, -0.6828, 0.6793, 0.2688, -0.6828, 0.6793, 0.2688, -0.6828, 0.6793, 0.2688, -0.6828, 0.6793, 0.2688, -0.8058, -0.5921, 0.01087, -0.8058, -0.5921, 0.01087, -0.8058, -0.5921, 0.01087, -0.8058, -0.5921, 0.01087, -0.7259, 0.672, 0.1466, -0.7259, 0.672, 0.1466, -0.7259, 0.672, 0.1466, -0.7259, 0.672, 0.1466, 0.6916, -0.6207, -0.3693, 0.6916, -0.6207, -0.3693, 0.6916, -0.6207, -0.3693, 0.6916, -0.6207, -0.3693, 0.6396, -0.7324, -0.2335, 0.6396, -0.7324, -0.2335, 0.6396, -0.7324, -0.2335, 0.6396, -0.7324, -0.2335, 0.6586, 0.6949, -0.2885, 0.6586, 0.6949, -0.2885, 0.6586, 0.6949, -0.2885, 0.6586, 0.6949, -0.2885, -0.7198, -0.6435, 0.2605, -0.7198, -0.6435, 0.2605, -0.7198, -0.6435, 0.2605, -0.7198, -0.6435, 0.2605, -0.6878, 0.724, 0.05277, -0.6878, 0.724, 0.05277, -0.6878, 0.724, 0.05277, -0.6878, 0.724, 0.05277, 0.6925, 0.6984, -0.1806, 0.6925, 0.6984, -0.1806, 0.6925, 0.6984, -0.1806, 0.6925, 0.6984, -0.1806, 0.6833, -0.7237, -0.09694, 0.6833, -0.7237, -0.09694, 0.6833, -0.7237, -0.09694, 0.6833, -0.7237, -0.09694, -0.7319, -0.667, 0.1393, -0.7319, -0.667, 0.1393, -0.7319, -0.667, 0.1393, -0.7319, -0.667, 0.1393, -0.002702, -0.02318, -0.9997, -0.002702, -0.02318, -0.9997, -0.002702, -0.02318, -0.9997, -0.002702, -0.02318, -0.9997, 0.9934, -0.07835, 0.08426, 0.9934, -0.07835, 0.08426, 0.9934, -0.07835, 0.08426, 0.9934, -0.07835, 0.08426, -0.02342, 0.008843, -0.9997, -0.02342, 0.008843, -0.9997, -0.02342, 0.008843, -0.9997, -0.02342, 0.008843, -0.9997, 0.7679, 0.6401, 0.02384, 0.7679, 0.6401, 0.02384, 0.7679, 0.6401, 0.02384, 0.7679, 0.6401, 0.02384, 0.2998, -0.926, -0.2293, 0.2998, -0.926, -0.2293, 0.2998, -0.926, -0.2293, 0.2998, -0.926, -0.2293, -0.4895, -0.8438, -0.22, -0.4895, -0.8438, -0.22, -0.4895, -0.8438, -0.22, -0.4895, -0.8438, -0.22, -0.8697, 0.01827, 0.4933, -0.8697, 0.01827, 0.4933, -0.8697, 0.01827, 0.4933, -0.8697, 0.01827, 0.4933, 0.5565, -0.4597, 0.6921, 0.5565, -0.4597, 0.6921, 0.5565, -0.4597, 0.6921, 0.5565, -0.4597, 0.6921, -0.553, -0.3372, 0.7619, -0.553, -0.3372, 0.7619, -0.553, -0.3372, 0.7619, -0.553, -0.3372, 0.7619, 0.02494, 0.004653, -0.9997, 0.02494, 0.004653, -0.9997, 0.02494, 0.004653, -0.9997, 0.02494, 0.004653, -0.9997, -0.9847, 0.09955, 0.1428, -0.9847, 0.09955, 0.1428, -0.9847, 0.09955, 0.1428, -0.9847, 0.09955, 0.1428, -0.09596, -0.2264, 0.9693, -0.09596, -0.2264, 0.9693, -0.09596, -0.2264, 0.9693, -0.09596, -0.2264, 0.9693, 0.04983, -0.2401, 0.9695, 0.04983, -0.2401, 0.9695, 0.04983, -0.2401, 0.9695, 0.04983, -0.2401, 0.9695, 0.8066, 0.5894, 0.04347, 0.8066, 0.5894, 0.04347, 0.8066, 0.5894, 0.04347, 0.8066, 0.5894, 0.04347, 0.9231, -0.1394, 0.3584, 0.9231, -0.1394, 0.3584, 0.9231, -0.1394, 0.3584, 0.9231, -0.1394, 0.3584, -0.6673, 0.7177, 0.1988, -0.6673, 0.7177, 0.1988, -0.6673, 0.7177, 0.1988, -0.6673, 0.7177, 0.1988, -0.6721, 0.6814, 0.2899, -0.6721, 0.6814, 0.2899, -0.6721, 0.6814, 0.2899, -0.6721, 0.6814, 0.2899, -0.811, 0.5798, -0.07784, -0.811, 0.5798, -0.07784, -0.811, 0.5798, -0.07784, -0.811, 0.5798, -0.07784, -0.2595, -0.9653, -0.02982, -0.2595, -0.9653, -0.02982, -0.2595, -0.9653, -0.02982, -0.2595, -0.9653, -0.02982, -0.7356, 0.6705, 0.09634, -0.7356, 0.6705, 0.09634, -0.7356, 0.6705, 0.09634, -0.7356, 0.6705, 0.09634, -0.2484, -0.9686, -0.005446, -0.2484, -0.9686, -0.005446, -0.2484, -0.9686, -0.005446, -0.2484, -0.9686, -0.005446, -0.239, -0.9662, 0.09635, -0.239, -0.9662, 0.09635, -0.239, -0.9662, 0.09635, -0.239, -0.9662, 0.09635, -0.8115, 0.419, -0.4073, -0.8115, 0.419, -0.4073, -0.8115, 0.419, -0.4073, -0.8115, 0.419, -0.4073, -0.7241, 0.5067, -0.4679, -0.7241, 0.5067, -0.4679, -0.7241, 0.5067, -0.4679, -0.7241, 0.5067, -0.4679, -0.2146, -0.9515, -0.2205, -0.2146, -0.9515, -0.2205, -0.2146, -0.9515, -0.2205, -0.2146, -0.9515, -0.2205, -0.02092, -0.589, 0.8078, -0.02092, -0.589, 0.8078, -0.02092, -0.589, 0.8078, -0.02092, -0.589, 0.8078, -0.1427, -0.8891, 0.435, -0.1427, -0.8891, 0.435, -0.1427, -0.8891, 0.435, -0.1427, -0.8891, 0.435, -0.3796, -0.2355, -0.8947, -0.3796, -0.2355, -0.8947, -0.3796, -0.2355, -0.8947, 0.312, 0.7432, -0.5919, 0.312, 0.7432, -0.5919, 0.312, 0.7432, -0.5919, -0.5095, 0.4839, 0.7115, -0.5095, 0.4839, 0.7115, -0.5095, 0.4839, 0.7115, -0.5095, 0.4839, 0.7115, -0.2028, -0.3347, 0.9202, -0.2028, -0.3347, 0.9202, -0.2028, -0.3347, 0.9202, -0.2028, -0.3347, 0.9202, -0.8559, 0.3739, 0.3573, -0.8559, 0.3739, 0.3573, -0.8559, 0.3739, 0.3573, -0.8559, 0.3739, 0.3573, -0.2781, -0.9173, -0.2851, -0.2781, -0.9173, -0.2851, -0.2781, -0.9173, -0.2851, -0.2781, -0.9173, -0.2851, -0.9047, 0.3692, 0.2128, -0.9047, 0.3692, 0.2128, -0.9047, 0.3692, 0.2128, -0.9047, 0.3692, 0.2128, -0.3432, -0.8683, -0.3582, -0.3432, -0.8683, -0.3582, -0.3432, -0.8683, -0.3582, -0.3432, -0.8683, -0.3582, -0.1293, 0.2739, 0.953, -0.1293, 0.2739, 0.953, -0.1293, 0.2739, 0.953, -0.1293, 0.2739, 0.953, -0.4061, -0.8692, 0.282, -0.4061, -0.8692, 0.282, -0.4061, -0.8692, 0.282, -0.4061, -0.8692, 0.282, -0.06907, 0.3975, -0.915, -0.06907, 0.3975, -0.915, -0.06907, 0.3975, -0.915, -0.06907, 0.3975, -0.915, -0.7955, 0.5211, -0.3093, -0.7955, 0.5211, -0.3093, -0.7955, 0.5211, -0.3093, -0.7955, 0.5211, -0.3093, -0.5682, -0.7996, -0.1945, -0.5682, -0.7996, -0.1945, -0.5682, -0.7996, -0.1945, -0.5682, -0.7996, -0.1945, -0.7898, 0.5782, -0.2047, -0.7898, 0.5782, -0.2047, -0.7898, 0.5782, -0.2047, -0.5199, 0.851, -0.07461, -0.5199, 0.851, -0.07461, -0.5199, 0.851, -0.07461, -0.5199, 0.851, -0.07461, -0.5177, 0.8487, -0.1085, -0.5177, 0.8487, -0.1085, -0.5177, 0.8487, -0.1085, -0.5177, 0.8487, -0.1085, -0.5619, 0.7072, -0.4292, -0.5619, 0.7072, -0.4292, -0.5619, 0.7072, -0.4292, -0.5619, 0.7072, -0.4292, -0.3979, 0.8481, 0.3499, -0.3979, 0.8481, 0.3499, -0.3979, 0.8481, 0.3499, -0.3979, 0.8481, 0.3499, -0.4662, 0.7895, 0.3991, -0.4662, 0.7895, 0.3991, -0.4662, 0.7895, 0.3991, -0.4662, 0.7895, 0.3991, -0.1346, 0.3941, 0.9092, -0.1346, 0.3941, 0.9092, -0.1346, 0.3941, 0.9092, -0.1346, 0.3941, 0.9092, -0.1346, 0.3941, 0.9092, -0.5968, -0.7022, 0.3881, -0.5968, -0.7022, 0.3881, -0.5968, -0.7022, 0.3881, -0.5968, -0.7022, 0.3881, -0.1012, 0.2461, -0.9639, -0.1012, 0.2461, -0.9639, -0.1012, 0.2461, -0.9639, -0.1012, 0.2461, -0.9639, -0.8754, -0.4833, 0.008254, -0.8754, -0.4833, 0.008254, -0.8754, -0.4833, 0.008254, -0.8754, -0.4833, 0.008254, -0.2831, -0.372, 0.884, -0.2831, -0.372, 0.884, -0.2831, -0.372, 0.884, -0.2831, -0.372, 0.884, -0.9432, -0.2403, -0.2297, -0.9432, -0.2403, -0.2297, -0.9432, -0.2403, -0.2297, -0.9432, -0.2403, -0.2297, -0.8889, -0.4522, 0.07324, -0.8889, -0.4522, 0.07324, -0.8889, -0.4522, 0.07324, -0.8889, -0.4522, 0.07324, -0.3217, 0.1759, 0.9303, -0.3217, 0.1759, 0.9303, -0.3217, 0.1759, 0.9303, -0.321, -0.0181, 0.9469, -0.321, -0.0181, 0.9469, -0.321, -0.0181, 0.9469, -0.1218, -0.1251, 0.9846, -0.1218, -0.1251, 0.9846, -0.1218, -0.1251, 0.9846, -0.1218, -0.1251, 0.9846, -0.7989, 0.5065, -0.3245, -0.7989, 0.5065, -0.3245, -0.7989, 0.5065, -0.3245, -0.9134, -0.341, 0.222, -0.9134, -0.341, 0.222, -0.9134, -0.341, 0.222, -0.9134, -0.341, 0.222, -0.4031, 0.8425, 0.3574, -0.4031, 0.8425, 0.3574, -0.4031, 0.8425, 0.3574, -0.4031, 0.8425, 0.3574, -0.5257, -0.8459, 0.08944, -0.5257, -0.8459, 0.08944, -0.5257, -0.8459, 0.08944, -0.5257, -0.8459, 0.08944, -0.9048, 0.4258, 0.004673, -0.9048, 0.4258, 0.004673, -0.9048, 0.4258, 0.004673, -0.9048, 0.4258, 0.004673, -0.7746, -0.6259, -0.09126, -0.7746, -0.6259, -0.09126, -0.7746, -0.6259, -0.09126, -0.7746, -0.6259, -0.09126, -0.2193, 0.9235, -0.3147, -0.2193, 0.9235, -0.3147, -0.2193, 0.9235, -0.3147, -0.2193, 0.9235, -0.3147, -0.2678, 0.9422, 0.2012, -0.2678, 0.9422, 0.2012, -0.2678, 0.9422, 0.2012, -0.2678, 0.9422, 0.2012, -0.3221, 0.8541, -0.4084, -0.3221, 0.8541, -0.4084, -0.3221, 0.8541, -0.4084, -0.3221, 0.8541, -0.4084, -0.3172, 0.9378, -0.1411, -0.3172, 0.9378, -0.1411, -0.3172, 0.9378, -0.1411, -0.3172, 0.9378, -0.1411, -0.7249, -0.6835, -0.08592, -0.7249, -0.6835, -0.08592, -0.7249, -0.6835, -0.08592, -0.7249, -0.6835, -0.08592, -0.8114, -0.5838, 0.02666, -0.8114, -0.5838, 0.02666, -0.8114, -0.5838, 0.02666, -0.8114, -0.5838, 0.02666, -0.8157, -0.5784, -0.01122, -0.8157, -0.5784, -0.01122, -0.8157, -0.5784, -0.01122, -0.8157, -0.5784, -0.01122, -0.7286, -0.6812, -0.07083, -0.7286, -0.6812, -0.07083, -0.7286, -0.6812, -0.07083, -0.7286, -0.6812, -0.07083, -0.7981, -0.6014, 0.03533, -0.7981, -0.6014, 0.03533, -0.7981, -0.6014, 0.03533, -0.7981, -0.6014, 0.03533, -0.03085, 0.9988, -0.03719, -0.03085, 0.9988, -0.03719, -0.03085, 0.9988, -0.03719, -0.03085, 0.9988, -0.03719, 0.4928, 0.8149, -0.3052, 0.4928, 0.8149, -0.3052, 0.4928, 0.8149, -0.3052, 0.4928, 0.8149, -0.3052, 0.9199, -0.3676, -0.1367, 0.9199, -0.3676, -0.1367, 0.9199, -0.3676, -0.1367, 0.9199, -0.3676, -0.1367, 0.7577, -0.3827, -0.5286, 0.7577, -0.3827, -0.5286, 0.7577, -0.3827, -0.5286, 0.7577, -0.3827, -0.5286, -0.9001, 0.2879, 0.3269, -0.9001, 0.2879, 0.3269, -0.9001, 0.2879, 0.3269, -0.9001, 0.2879, 0.3269, -0.7495, 0.5246, 0.4038, -0.7495, 0.5246, 0.4038, -0.7495, 0.5246, 0.4038, -0.7495, 0.5246, 0.4038, 0.7878, -0.2065, -0.5802, 0.7878, -0.2065, -0.5802, 0.7878, -0.2065, -0.5802, 0.7878, -0.2065, -0.5802, 0.3505, 0.8798, -0.3211, 0.3505, 0.8798, -0.3211, 0.3505, 0.8798, -0.3211, 0.3505, 0.8798, -0.3211, -0.571, -0.8119, 0.1215, -0.571, -0.8119, 0.1215, -0.571, -0.8119, 0.1215, -0.571, -0.8119, 0.1215, 0.2442, 0.6366, -0.7315, 0.2442, 0.6366, -0.7315, 0.2442, 0.6366, -0.7315, 0.2442, 0.6366, -0.7315, -0.7709, 0.4953, 0.4006, -0.7709, 0.4953, 0.4006, -0.7709, 0.4953, 0.4006, -0.7709, 0.4953, 0.4006, 0.3855, 0.7981, -0.4631, 0.3855, 0.7981, -0.4631, 0.3855, 0.7981, -0.4631, 0.3855, 0.7981, -0.4631, -0.2278, -0.6571, 0.7185, -0.2278, -0.6571, 0.7185, -0.2278, -0.6571, 0.7185, -0.2278, -0.6571, 0.7185, 0.9517, -0.1611, -0.2613, 0.9517, -0.1611, -0.2613, 0.9517, -0.1611, -0.2613, 0.9517, -0.1611, -0.2613, 0.8032, -0.5553, -0.2154, 0.8032, -0.5553, -0.2154, 0.8032, -0.5553, -0.2154, 0.8032, -0.5553, -0.2154, -0.3363, -0.7824, 0.5242, -0.3363, -0.7824, 0.5242, -0.3363, -0.7824, 0.5242, -0.3363, -0.7824, 0.5242, -0.9112, 0.4117, 0.0151, -0.9112, 0.4117, 0.0151, -0.9112, 0.4117, 0.0151, -0.9112, 0.4117, 0.0151, -0.2433, -0.9502, 0.1948, -0.2433, -0.9502, 0.1948, -0.2433, -0.9502, 0.1948, -0.2433, -0.9502, 0.1948, -0.5596, -0.772, 0.3014, -0.5596, -0.772, 0.3014, -0.5596, -0.772, 0.3014, -0.02943, -0.425, -0.9047, -0.02943, -0.425, -0.9047, -0.02943, -0.425, -0.9047, -0.02943, -0.425, -0.9047, -0.6743, -0.6991, 0.2378, -0.6743, -0.6991, 0.2378, -0.6743, -0.6991, 0.2378, -0.6743, -0.6991, 0.2378, -0.9513, 0.3023, -0.06008, -0.9513, 0.3023, -0.06008, -0.9513, 0.3023, -0.06008, -0.9513, 0.3023, -0.06008, 0.8471, 0.3136, -0.429, 0.8471, 0.3136, -0.429, 0.8471, 0.3136, -0.429, 0.8471, 0.3136, -0.429, 0.688, 0.4342, -0.5815, 0.688, 0.4342, -0.5815, 0.688, 0.4342, -0.5815, 0.688, 0.4342, -0.5815, -0.793, 0.5724, 0.2085, -0.793, 0.5724, 0.2085, -0.793, 0.5724, 0.2085, -0.793, 0.5724, 0.2085, -0.4168, -0.2853, 0.8631, -0.4168, -0.2853, 0.8631, -0.4168, -0.2853, 0.8631, -0.4168, -0.2853, 0.8631, 0.9228, -0.2919, -0.2516, 0.9228, -0.2919, -0.2516, 0.9228, -0.2919, -0.2516, 0.9228, -0.2919, -0.2516, -0.2164, -0.9742, -0.06383, -0.2164, -0.9742, -0.06383, -0.2164, -0.9742, -0.06383, -0.2164, -0.9742, -0.06383, -0.2731, 0.9252, 0.2636, -0.2731, 0.9252, 0.2636, -0.2731, 0.9252, 0.2636, -0.2731, 0.9252, 0.2636])] * 3)])
arm_armature = bpy.data.armatures.new('Armature')  # bones are not reproduced

# ---- objects
ob_base_low_poly_man = bpy.data.objects.new('BASE_Low Poly Man', me_cube_002)
ob_armature = bpy.data.objects.new('Armature', arm_armature)

# ---- transforms, parenting, visibility, modifiers, constraints
ob_base_low_poly_man.parent = ob_armature
ob_base_low_poly_man.matrix_parent_inverse = Matrix(((1.0, -0.0, -0.0, -0.0), (-0.0, 1.0, 0.0, 0.1418), (-0.0, -0.0, 1.0, -3.041), (-0.0, 0.0, -0.0, 1.0)))
ob_base_low_poly_man.location = (0.0, 0.0, 0.0)
ob_base_low_poly_man.rotation_euler = (-1.629e-07, 0.0, 0.0)
ob_base_low_poly_man.color = (0.8, 0.8, 0.8, 1.0)
_vg = ob_base_low_poly_man.vertex_groups.new(name='Bone')
for _i, _w in zip([16, 17, 18, 39, 40, 41, 42, 43, 69, 70, 71, 72, 73, 74, 75, 76, 77, 78, 120, 121, 123, 144, 145, 146, 147, 148, 149, 150, 151, 152, 153, 154, 155, 156, 157, 158, 163, 164, 203, 204, 205, 206, 207, 208, 209, 210, 211, 212], [0.07996, 0.05671, 0.07308, 0.6861, 0.8565, 0.7526, 0.04687, 0.273, 0.062, 0.003267, 0.2078, 0.9199, 0.8782, 0.7927, 0.2267, 0.7837, 0.7979, 0.8886, 0.07996, 0.05671, 0.07308, 0.6861, 0.8164, 0.9402, 0.8565, 0.9082, 0.9644, 0.7526, 0.755, 0.8442, 0.04686, 0.04568, 0.03715, 0.1767, 0.273, 0.2111, 0.05038, 0.7368, 0.062, 0.003203, 0.2078, 0.9199, 0.8782, 0.7927, 0.2267, 0.7837, 0.7979, 0.8886]): _vg.add([_i], _w, 'REPLACE')
_vg = ob_base_low_poly_man.vertex_groups.new(name='Bone.001')
for _i, _w in zip([40, 41, 42, 43, 59, 61, 62, 69, 70, 71, 74, 75, 77, 78, 147, 148, 150, 151, 152, 153, 154, 155, 156, 157, 158, 160, 162, 166, 167, 168, 169, 191, 193, 194, 203, 204, 205, 208, 209, 211, 212], [0.02873, 0.1482, 0.1032, 0.4297, 0.007742, 0.05271, 0.1251, 0.7199, 0.0845, 0.4345, 0.1175, 0.7075, 0.1567, 0.02966, 0.02873, 0.04002, 0.1482, 0.2151, 0.1102, 0.1031, 0.8919, 0.5939, 0.6521, 0.4297, 0.7498, 0.8271, 0.1038, 0.8917, 0.04578, 0.06031, 0.1552, 0.007744, 0.05271, 0.1251, 0.7199, 0.08423, 0.4344, 0.1175, 0.7075, 0.1567, 0.02966]): _vg.add([_i], _w, 'REPLACE')
_vg = ob_base_low_poly_man.vertex_groups.new(name='Bone.002')
for _i, _w in zip([45, 47, 48, 49, 50, 51, 52, 53, 54, 56, 57, 58, 59, 60, 61, 63, 64, 65, 66, 67, 68, 161, 162, 166, 167, 168, 169, 170, 171, 172, 173, 174, 175, 176, 177, 178, 179, 180, 181, 182, 183, 184, 185, 186, 188, 189, 190, 191, 192, 193, 195, 196, 197, 198, 199, 200, 201, 202], [0.3417, 0.9057, 0.8353, 0.9985, 0.9866, 0.9981, 0.972, 0.8444, 0.9904, 0.1402, 0.5786, 0.8922, 0.01525, 0.9279, 0.6881, 0.9814, 0.9987, 0.9993, 0.9956, 0.9953, 0.9959, 0.3417, 0.0977, 0.04197, 0.8954, 0.1529, 0.7744, 0.6498, 0.9057, 0.8353, 0.8774, 0.9986, 0.9995, 0.9985, 0.9977, 0.9567, 0.9296, 0.9895, 0.9866, 0.9813, 0.9981, 0.972, 0.8444, 0.9904, 0.1401, 0.5785, 0.8922, 0.01525, 0.9279, 0.6881, 0.9814, 0.9987, 0.9993, 0.9945, 0.9956, 0.9951, 0.9953, 0.9959]): _vg.add([_i], _w, 'REPLACE')
_vg = ob_base_low_poly_man.vertex_groups.new(name='Bone.003.L')
for _i, _w in zip([42, 44, 45, 46, 47, 48, 53, 55, 56, 57, 58, 59, 60, 61, 62, 69, 70, 71, 83, 155, 160, 162, 166, 167, 168, 169, 170, 173, 188, 189], [0.02193, 0.05791, 0.6015, 0.881, 0.07854, 0.1404, 0.09734, 0.1315, 0.5877, 0.2584, 0.07537, 0.9355, 0.03104, 0.2534, 0.6585, 0.1138, 0.06842, 0.003541, 0.4072, 0.04594, 0.06743, 0.1566, 0.01118, 0.006321, 0.2088, 0.02052, 0.1084, 0.03531, 0.06924, 0.05267]): _vg.add([_i], _w, 'REPLACE')
_vg = ob_base_low_poly_man.vertex_groups.new(name='Bone.004.L')
for _i, _w in zip([41, 42, 43, 44, 46, 55, 56, 62, 69, 70, 71, 74, 75, 79, 81, 82, 83, 84, 85, 86, 87, 155, 156], [0.07183, 0.8004, 0.2647, 0.9334, 0.08368, 0.9073, 0.05289, 0.1967, 0.09335, 0.7981, 0.3092, 0.06725, 0.008908, 0.05329, 0.02274, 0.001548, 0.5443, 0.9354, 0.9773, 0.9296, 0.9425, 0.06735, 0.05345]): _vg.add([_i], _w, 'REPLACE')
_vg = ob_base_low_poly_man.vertex_groups.new(name='Bone.005.L')
for _i, _w in zip([79, 80, 81, 82, 84, 86, 87, 88, 89, 90, 91], [0.9442, 0.9826, 0.9625, 0.9731, 0.0223, 0.06159, 0.05354, 0.9733, 0.9788, 0.9718, 0.9788]): _vg.add([_i], _w, 'REPLACE')
_vg = ob_base_low_poly_man.vertex_groups.new(name='Bone.006.L')
for _i, _w in zip([90, 92, 93, 94, 95, 96, 97, 98, 99, 100, 101, 102, 103], [0.001536, 0.9854, 0.9951, 0.9895, 0.9996, 0.9999, 0.9999, 1.0, 1.0, 0.9998, 0.9987, 0.9995, 1.0]): _vg.add([_i], _w, 'REPLACE')
_vg = ob_base_low_poly_man.vertex_groups.new(name='Bone.003.R')
for _i, _w in zip([45, 53, 56, 57, 83, 153, 155, 156, 159, 160, 161, 162, 165, 166, 167, 168, 169, 170, 171, 172, 173, 178, 185, 187, 188, 189, 190, 191, 192, 193, 194, 203, 204, 205, 217], [0.001281, 0.04999, 0.2069, 0.1403, 0.0002407, 0.02413, 0.1564, 0.03417, 0.05702, 0.0675, 0.6169, 0.6311, 0.8956, 0.01137, 0.008119, 0.6335, 0.02157, 0.2312, 0.08245, 0.1471, 0.07485, 0.001963, 0.125, 0.1087, 0.7255, 0.3461, 0.07701, 0.9362, 0.03308, 0.2553, 0.6585, 0.114, 0.07701, 0.01475, 0.4313]): _vg.add([_i], _w, 'REPLACE')
_vg = ob_base_low_poly_man.vertex_groups.new(name='Bone.004.R')
for _i, _w in zip([150, 153, 155, 156, 157, 159, 165, 187, 188, 194, 203, 204, 205, 208, 209, 213, 215, 216, 217, 218, 219, 220, 221], [0.07183, 0.8003, 0.06742, 0.05345, 0.2647, 0.9333, 0.0836, 0.9059, 0.05268, 0.1967, 0.09334, 0.7975, 0.309, 0.06722, 0.008903, 0.05329, 0.02274, 0.001548, 0.5404, 0.9354, 0.9773, 0.9295, 0.9425]): _vg.add([_i], _w, 'REPLACE')
_vg = ob_base_low_poly_man.vertex_groups.new(name='Bone.005.R')
for _i, _w in zip([213, 214, 215, 216, 218, 220, 221, 222, 223, 224, 225], [0.9442, 0.9826, 0.9625, 0.9731, 0.0223, 0.06159, 0.05354, 0.9733, 0.9788, 0.9718, 0.9788]): _vg.add([_i], _w, 'REPLACE')
_vg = ob_base_low_poly_man.vertex_groups.new(name='Bone.006.R')
for _i, _w in zip([224, 226, 227, 228, 229, 230, 231, 232, 233, 234, 235, 236, 237], [0.001536, 0.9854, 0.9951, 0.9895, 0.9996, 0.9999, 0.9999, 1.0, 1.0, 0.9998, 0.9987, 0.9995, 1.0]): _vg.add([_i], _w, 'REPLACE')
_vg = ob_base_low_poly_man.vertex_groups.new(name='Bone.007.L')
for _i, _w in zip([13, 16, 17, 18, 39, 40, 73, 76, 78, 121, 122, 123, 145, 163, 164], [0.03571, 0.4506, 0.7965, 0.07328, 0.1489, 0.03621, 0.02326, 0.1345, 0.02504, 0.05226, 0.4419, 0.01272, 0.07585, 0.4575, 0.007732]): _vg.add([_i], _w, 'REPLACE')
_vg = ob_base_low_poly_man.vertex_groups.new(name='Bone.008.L')
for _i, _w in zip([7, 8, 9, 10, 11, 12, 13, 14, 15, 16, 17, 18, 39, 40, 73, 76, 122, 164], [0.0848, 0.05355, 0.8761, 0.8858, 0.1228, 0.9584, 0.9423, 0.9637, 0.9626, 0.4595, 0.08969, 0.8098, 0.1399, 0.02658, 0.06228, 0.04015, 0.05123, 0.1019]): _vg.add([_i], _w, 'REPLACE')
_vg = ob_base_low_poly_man.vertex_groups.new(name='Bone.009.L')
for _i, _w in zip([0, 1, 2, 3, 4, 5, 6, 7, 8, 9, 10, 11, 12, 15, 19, 20, 21, 22, 23, 24, 25, 26, 27, 28, 29, 30, 31, 32, 33, 34, 35, 36, 37, 38], [1.0, 0.9944, 1.0, 0.986, 0.9999, 0.99, 1.0, 0.9151, 0.9463, 0.1227, 0.1134, 0.8772, 0.0005097, 0.003746, 0.9998, 1.0, 0.9972, 0.9986, 1.0, 1.0, 1.0, 1.0, 1.0, 1.0, 1.0, 1.0, 1.0, 1.0, 1.0, 1.0, 1.0, 1.0, 1.0, 1.0]): _vg.add([_i], _w, 'REPLACE')
_vg = ob_base_low_poly_man.vertex_groups.new(name='Bone.007.R')
for _i, _w in zip([17, 18, 117, 120, 121, 122, 123, 144, 145, 147, 163, 164, 207, 210, 212], [0.05226, 0.01272, 0.03571, 0.4506, 0.7965, 0.4419, 0.07328, 0.1489, 0.07585, 0.03621, 0.4575, 0.007732, 0.02326, 0.1345, 0.02504]): _vg.add([_i], _w, 'REPLACE')
_vg = ob_base_low_poly_man.vertex_groups.new(name='Bone.008.R')
for _i, _w in zip([111, 112, 113, 114, 115, 116, 117, 118, 119, 120, 121, 122, 123, 144, 147, 164, 207, 210], [0.0848, 0.05355, 0.8761, 0.8858, 0.1228, 0.9584, 0.9423, 0.9637, 0.9626, 0.4595, 0.08969, 0.05123, 0.8098, 0.1399, 0.02658, 0.1019, 0.06228, 0.04015]): _vg.add([_i], _w, 'REPLACE')
_vg = ob_base_low_poly_man.vertex_groups.new(name='Bone.009.R')
for _i, _w in zip([104, 105, 106, 107, 108, 109, 110, 111, 112, 113, 114, 115, 116, 119, 124, 125, 126, 127, 128, 129, 130, 131, 132, 133, 134, 135, 136, 137, 138, 139, 140, 141, 142, 143], [1.0, 0.9944, 1.0, 0.986, 0.9999, 0.99, 1.0, 0.9151, 0.9463, 0.1227, 0.1134, 0.8772, 0.0005097, 0.003746, 0.9998, 1.0, 0.9972, 0.9986, 1.0, 1.0, 1.0, 1.0, 1.0, 1.0, 1.0, 1.0, 1.0, 1.0, 1.0, 1.0, 1.0, 1.0, 1.0, 1.0]): _vg.add([_i], _w, 'REPLACE')
_m = ob_base_low_poly_man.modifiers.new('Armature', 'ARMATURE')
_m.object = ob_armature
ob_armature.location = (0.0, -0.1418, 3.041)
ob_armature.show_in_front = True

# ---- collection membership
col_collection.objects.link(ob_base_low_poly_man)
col_collection.objects.link(ob_armature)

# ---- scene / render settings (as saved in the file)
scene.frame_start = 1; scene.frame_end = 250; scene.frame_set(1)
scene.render.engine = 'BLENDER_EEVEE_NEXT'
bpy.context.view_layer.update()

# ---- added for rendering (the .blend has no active camera and no usable light): camera, sun
cam_auto = bpy.data.cameras.new('AutoCamera')
cam_auto.lens = 50.0
cam_auto.sensor_width = 36.0
cam_auto.clip_end = 1000.0
ob_auto_camera = bpy.data.objects.new('AutoCamera', cam_auto)
scene.collection.objects.link(ob_auto_camera)
ob_auto_camera.location = (7.95311, -9.85964, 9.20903)
ob_auto_camera.rotation_euler = (1.09748, -7.21219e-08, 0.694738)
scene.camera = ob_auto_camera
light_auto_sun = bpy.data.lights.new('AutoSun', 'SUN')
light_auto_sun.energy = 3.0
light_auto_sun.angle = 0.0523599
ob_auto_sun = bpy.data.objects.new('AutoSun', light_auto_sun)
scene.collection.objects.link(ob_auto_sun)
ob_auto_sun.rotation_euler = (0.872665, 0.174533, 0.523599)
bpy.context.view_layer.update()
